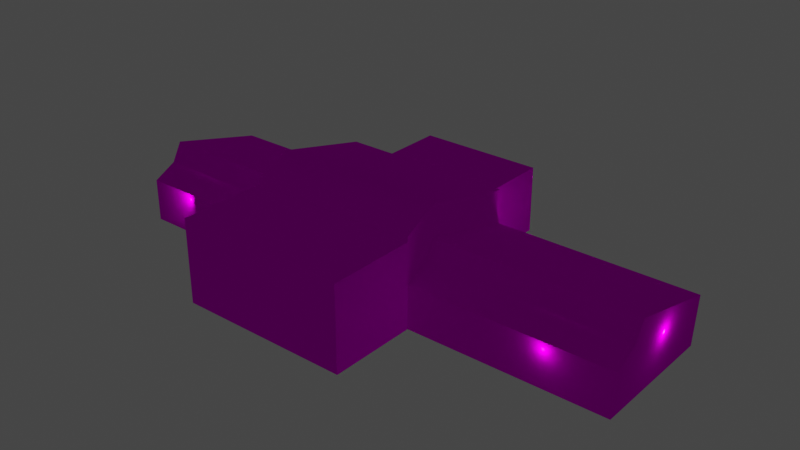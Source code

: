 # Source: object.blend  (saved by Blender 2.82.7; exported with 4.5.12 LTS)
import bpy
from mathutils import Matrix  # noqa: F401  (used for matrix-valued properties, if any)

bpy.ops.wm.read_factory_settings(use_empty=True)
scene = bpy.context.scene
scene.name = 'Scene'

# ---- collections
col_collection = bpy.data.collections.new('Collection'); scene.collection.children.link(col_collection)

# ---- images (referenced by path relative to the original .blend; pixels are not part of the script)
import os
ASSET_DIR = os.environ.get("B2B_ASSET_DIR", "")  # directory of the original .blend (textures are referenced by path, not embedded)
HERE = os.path.dirname(os.path.abspath(__file__))  # packed textures are extracted next to this script under _unpacked/

def load_image(name, relpath, width, height, colorspace="sRGB"):
    """Load a texture the original file referenced (path relative to the .blend, or extracted next to this script)."""
    p = next((c for c in (os.path.join(HERE, relpath), os.path.join(ASSET_DIR, relpath)) if relpath and os.path.exists(c)), "")
    if p:
        img = bpy.data.images.load(p, check_existing=True)
        img.name = name
    else:  # same state as the original file: an image datablock whose file is absent (Cycles renders it pink)
        img = bpy.data.images.new(name, width, height)
        img.source = "FILE"
        img.filepath = "//" + (relpath or name)
    img.colorspace_settings.name = colorspace
    return img
img_kvnc_suncoast_dds = load_image('KVNC_SunCoast.dds', 'KVNC_SunCoast.dds', 1024, 1024, 'sRGB')

# ---- materials (node trees are filled in below, after node groups)
mat_default_001 = bpy.data.materials.new('Default.001')
mat_default_001.use_transparent_shadow = False
mat_default_001.diffuse_color = (1.0, 1.0, 1.0, 1.0)
mat_default_001.roughness = 0.0
mat_default_001.specular_intensity = 0.0

# ---- node groups
ng_auto_smooth = bpy.data.node_groups.new('Auto Smooth', 'GeometryNodeTree')
_s = ng_auto_smooth.interface.new_socket(name='Geometry', in_out='OUTPUT', socket_type='NodeSocketGeometry')
_s = ng_auto_smooth.interface.new_socket(name='Geometry', in_out='INPUT', socket_type='NodeSocketGeometry')
_s = ng_auto_smooth.interface.new_socket(name='Angle', in_out='INPUT', socket_type='NodeSocketFloat')
_s.subtype = 'ANGLE'
_s.min_value = 0.0
_s.max_value = 3.142
ng_auto_smooth.is_modifier = True
_N = ng_auto_smooth.nodes; _L = ng_auto_smooth.links
n0 = _N.new('NodeGroupOutput'); n0.name = 'Group Output'; n0.location = (480, -100)
n1 = _N.new('NodeGroupInput'); n1.name = 'Group Input'; n1.location = (-420, -300)
n2 = _N.new('NodeGroupInput'); n2.name = 'Group Input.001'; n2.location = (-60, -100)
n3 = _N.new('GeometryNodeSetShadeSmooth'); n3.name = 'Set Shade Smooth'; n3.location = (120, -100)
n3.domain = 'EDGE'
n4 = _N.new('GeometryNodeSetShadeSmooth'); n4.name = 'Set Shade Smooth.001'; n4.location = (300, -100)
n5 = _N.new('GeometryNodeInputMeshEdgeAngle'); n5.name = 'Edge Angle'; n5.location = (-420, -220)
n6 = _N.new('GeometryNodeInputEdgeSmooth'); n6.name = 'Is Edge Smooth'; n6.location = (-60, -160)
n7 = _N.new('GeometryNodeInputShadeSmooth'); n7.name = 'Is Face Smooth'; n7.location = (-240, -340)
n8 = _N.new('FunctionNodeBooleanMath'); n8.name = 'Boolean Math'; n8.location = (-60, -220)
n9 = _N.new('FunctionNodeCompare'); n9.name = 'Compare'; n9.location = (-240, -180)
n9.operation = 'LESS_EQUAL'
_L.new(n5.outputs[0], n9.inputs[0])
_L.new(n4.outputs[0], n0.inputs[0])
_L.new(n1.outputs[1], n9.inputs[1])
_L.new(n9.outputs[0], n8.inputs[0])
_L.new(n7.outputs[0], n8.inputs[1])
_L.new(n2.outputs[0], n3.inputs[0])
_L.new(n6.outputs[0], n3.inputs[1])
_L.new(n3.outputs[0], n4.inputs[0])
_L.new(n8.outputs[0], n3.inputs[2])
n0.is_active_output = True

# ---- material node trees
mat_default_001.use_nodes = True; mat_default_001.node_tree.nodes.clear()
_N = mat_default_001.node_tree.nodes; _L = mat_default_001.node_tree.links
n0 = _N.new('ShaderNodeOutputMaterial'); n0.name = 'Material Output'; n0.location = (300, 300)
n1 = _N.new('ShaderNodeBsdfPrincipled'); n1.name = 'Principled BSDF'; n1.location = (10, 300)
n1.distribution = 'GGX'
n1.subsurface_method = 'BURLEY'
n1.inputs[3].default_value = 1.45
n1.inputs[13].default_value = 0.0
n1.inputs[27].default_value = (0.0, 0.0, 0.0, 1.0)
n1.inputs[28].default_value = 1.0
n2 = _N.new('ShaderNodeTexImage'); n2.name = 'Image Texture'; n2.location = (0, 0)
n2.image = img_kvnc_suncoast_dds
_L.new(n1.outputs[0], n0.inputs[0])
_L.new(n2.outputs[0], n1.inputs[0])
n0.is_active_output = True

# ---- world
world_world = bpy.data.worlds.new('World'); scene.world = world_world
world_world.use_nodes = True; world_world.node_tree.nodes.clear()
_N = world_world.node_tree.nodes; _L = world_world.node_tree.links
n0 = _N.new('ShaderNodeOutputWorld'); n0.name = 'World Output'; n0.location = (300, 300)
n1 = _N.new('ShaderNodeBackground'); n1.name = 'Background'; n1.location = (10, 300)
n1.inputs[0].default_value = (0.05088, 0.05088, 0.05088, 1.0)
_L.new(n1.outputs[0], n0.inputs[0])
n0.is_active_output = True
world_world.color = (0.05088, 0.05088, 0.05088)
world_world.use_sun_shadow = False
world_world.sun_shadow_jitter_overblur = 0.0

# ---- lights
light_light_name_amb_street_light3_002 = bpy.data.lights.new('light_name=amb_street_light3.002', 'POINT')
light_light_name_amb_street_light3_002.transmission_factor = 0.0
light_light_name_amb_street_light3_002.energy = 200.0
light_light_name_amb_street_light3_002.shadow_soft_size = 0.25
light_light_name_amb_street_light3_002.shadow_maximum_resolution = 0.006
light_light_name_amb_street_light3_002.use_absolute_resolution = True
light_light_name_amb_street_light3_003 = bpy.data.lights.new('light_name=amb_street_light3.003', 'POINT')
light_light_name_amb_street_light3_003.transmission_factor = 0.0
light_light_name_amb_street_light3_003.energy = 200.0
light_light_name_amb_street_light3_003.shadow_soft_size = 0.25
light_light_name_amb_street_light3_003.shadow_maximum_resolution = 0.006
light_light_name_amb_street_light3_003.use_absolute_resolution = True
light_light_name_amb_street_light3_004 = bpy.data.lights.new('light_name=amb_street_light3.004', 'POINT')
light_light_name_amb_street_light3_004.transmission_factor = 0.0
light_light_name_amb_street_light3_004.energy = 200.0
light_light_name_amb_street_light3_004.shadow_soft_size = 0.25
light_light_name_amb_street_light3_004.shadow_maximum_resolution = 0.006
light_light_name_amb_street_light3_004.use_absolute_resolution = True
light_light_name_amb_street_light3_011 = bpy.data.lights.new('light_name=amb_street_light3.011', 'POINT')
light_light_name_amb_street_light3_011.transmission_factor = 0.0
light_light_name_amb_street_light3_011.energy = 200.0
light_light_name_amb_street_light3_011.shadow_soft_size = 0.25
light_light_name_amb_street_light3_011.shadow_maximum_resolution = 0.006
light_light_name_amb_street_light3_011.use_absolute_resolution = True
light_light_name_amb_street_light3_012 = bpy.data.lights.new('light_name=amb_street_light3.012', 'POINT')
light_light_name_amb_street_light3_012.transmission_factor = 0.0
light_light_name_amb_street_light3_012.energy = 200.0
light_light_name_amb_street_light3_012.shadow_soft_size = 0.25
light_light_name_amb_street_light3_012.shadow_maximum_resolution = 0.006
light_light_name_amb_street_light3_012.use_absolute_resolution = True
light_light_name_amb_street_light3_013 = bpy.data.lights.new('light_name=amb_street_light3.013', 'POINT')
light_light_name_amb_street_light3_013.transmission_factor = 0.0
light_light_name_amb_street_light3_013.energy = 200.0
light_light_name_amb_street_light3_013.shadow_soft_size = 0.25
light_light_name_amb_street_light3_013.shadow_maximum_resolution = 0.006
light_light_name_amb_street_light3_013.use_absolute_resolution = True

# ---- meshes
me_poly_os_0_002 = bpy.data.meshes.new('poly_os=0.002')
me_poly_os_0_002.from_pydata([(-2.029, -4.536, -13.16), (-2.029, 1.284, -13.16), (-2.028, 2.634, 13.16), (22.24, -4.536, -5.585), (22.24, -4.536, 5.625), (-9.453, -4.536, 13.16), (-9.453, -4.536, 5.625), (-22.42, -4.536, 5.625), (22.42, 1.811, 2.727), (5.396, 2.61, -5.585), (-9.453, 2.61, -5.585), (-9.453, 4.536, 2.605), (-9.453, 3.064, 5.625), (3.426, -0.275, -5.585), (-9.453, 1.811, 2.727), (3.426, 1.284, -5.585), (-9.453, -0.275, -5.585), (5.396, -0.8398, 5.625), (5.396, 0.1844, 3.63), (5.396, 4.536, 2.605), (5.396, 3.064, 5.625), (5.396, -0.275, -5.585), (3.426, -4.536, -5.585), (5.396, 1.811, 2.727), (22.24, -0.275, -5.585), (22.42, -0.275, -5.585), (22.42, -0.8398, 5.625), (22.42, 0.1844, 3.63), (-9.453, -0.8398, 5.625), (-22.42, 1.811, 2.727), (-22.42, -0.8398, 5.625), (-9.453, 0.1844, 3.63), (-22.42, 0.1844, 3.63), (-22.42, -4.536, -5.585), (5.396, 2.634, 5.625), (-7.484, 1.284, -13.16), (-7.484, 1.284, -5.585), (-7.484, -4.536, -13.16), (-7.484, -4.536, -5.585), (-7.484, -0.275, -5.585), (3.426, 1.284, -13.16), (-2.028, -4.536, 13.16), (5.397, -4.536, 13.16), (5.397, -4.536, 5.625), (-9.453, 2.634, 13.16), (-9.453, 2.634, 5.625), (5.397, 2.634, 13.16), (-22.42, -0.275, -5.585), (3.426, -4.536, -13.16)], [], [(32, 30, 28, 31), (0, 1, 40, 48), (7, 30, 32, 29, 47, 33), (22, 48, 40, 15, 13), (25, 8, 27, 26, 4, 3), (14, 31, 28, 45, 12, 11, 10, 16), (34, 20, 12, 45), (5, 41, 2, 44), (5, 44, 45, 6), (41, 42, 46, 2), (16, 10, 9, 21, 13, 15, 36, 39), (21, 9, 19, 20, 34, 17, 18, 23), (21, 24, 13), (23, 8, 25, 24, 21), (47, 29, 14, 16), (32, 31, 14, 29), (46, 42, 43, 34), (10, 11, 19, 9), (16, 39, 47), (18, 17, 26, 27), (38, 33, 47, 39), (3, 22, 13, 24, 25), (12, 20, 19, 11), (37, 35, 1, 0), (36, 35, 37, 38, 39), (35, 36, 15, 40, 1), (17, 34, 43), (28, 6, 45), (7, 6, 28, 30), (45, 44, 2, 46, 34), (18, 27, 8, 23), (43, 4, 26, 17)])
me_poly_os_0_002.polygons.foreach_set('use_smooth', [True] * 32)
_uv = me_poly_os_0_002.uv_layers.new(name='UVMap')
_uv.uv.foreach_set('vector', [0.3303, 0.1133, 0.3303, 0.0673, 0.0645, 0.0673, 0.0645, 0.1133, 0.666, 0.4107, 0.666, 0.5905, 0.4975, 0.5905, 0.4975, 0.4107, 0.3618, 0.4063, 0.3618, 0.5172, 0.3019, 0.548, 0.2748, 0.5968, 0.0253, 0.5342, 0.0253, 0.4063, 0.4904, 0.4141, 0.7245, 0.4141, 0.7245, 0.5939, 0.4904, 0.5939, 0.4904, 0.5458, 0.0231, 0.5346, 0.2726, 0.5972, 0.2997, 0.5484, 0.3596, 0.5177, 0.3596, 0.4066, 0.0231, 0.4066, 0.3764, 0.6265, 0.3862, 0.6089, 0.4078, 0.5978, 0.4078, 0.6354, 0.4078, 0.6401, 0.3751, 0.656, 0.2865, 0.6352, 0.2865, 0.604, 0.3299, 0.6354, 0.3299, 0.6401, 0.1692, 0.6401, 0.1692, 0.6354, 0.7254, 0.4144, 0.5026, 0.4144, 0.5026, 0.6296, 0.7254, 0.6296, 0.7261, 0.4112, 0.7261, 0.6327, 0.4931, 0.6327, 0.4931, 0.4112, 0.7226, 0.4123, 0.4998, 0.4123, 0.4998, 0.6276, 0.7226, 0.6276, 0.409, 0.6174, 0.409, 0.6486, 0.2483, 0.6486, 0.2483, 0.6174, 0.2697, 0.6174, 0.2697, 0.6343, 0.3877, 0.6343, 0.3877, 0.6174, 0.4512, 0.604, 0.4512, 0.6352, 0.3626, 0.656, 0.3299, 0.6401, 0.3299, 0.6354, 0.3299, 0.5978, 0.3515, 0.6089, 0.3613, 0.6265, 0.0799, 0.5325, 0.5856, 0.5325, 0.0208, 0.5325, 0.3402, 0.0152, 0.0701, 0.0152, 0.0701, 0.1512, 0.0728, 0.1512, 0.3402, 0.1512, 0.2975, 0.1467, 0.2975, 0.0107, 0.0918, 0.0107, 0.0918, 0.1467, 0.3303, 0.1133, 0.0645, 0.1133, 0.0645, 0.1515, 0.3303, 0.1515, 0.7234, 0.6321, 0.7234, 0.4106, 0.4904, 0.4106, 0.4904, 0.6321, 0.0912, 0.156, 0.0912, 0.0225, 0.3268, 0.0225, 0.3268, 0.156, 0.0766, 0.5311, 0.0175, 0.5311, 0.4657, 0.5311, 0.375, 0.053, 0.375, 0.007, 0.0259, 0.007, 0.0259, 0.053, 0.0175, 0.4031, 0.4657, 0.4031, 0.4657, 0.5311, 0.0175, 0.5311, 0.5856, 0.4046, 0.0208, 0.4046, 0.0208, 0.5325, 0.5856, 0.5325, 0.5908, 0.5325, 0.0512, 0.063, 0.3558, 0.063, 0.3558, 0.1319, 0.0512, 0.1319, 0.7233, 0.4082, 0.7233, 0.588, 0.5548, 0.588, 0.5548, 0.4082, 0.7278, 0.5909, 0.4937, 0.5909, 0.4937, 0.4111, 0.7278, 0.4111, 0.7278, 0.5427, 0.4291, 0.5698, 0.4392, 0.6193, 0.3679, 0.6338, 0.3579, 0.5843, 0.3935, 0.5771, 0.4904, 0.5248, 0.4904, 0.6321, 0.4904, 0.4106, 0.4931, 0.5254, 0.4931, 0.4112, 0.4931, 0.6327, 0.0317, 0.4087, 0.4208, 0.4087, 0.4208, 0.5196, 0.0317, 0.5196, 0.3184, 0.5964, 0.3284, 0.6457, 0.3769, 0.6358, 0.4254, 0.626, 0.4154, 0.5768, 0.375, 0.053, 0.0259, 0.053, 0.0259, 0.0911, 0.375, 0.0911, 0.5273, 0.4118, 0.0217, 0.4118, 0.0165, 0.5227, 0.5273, 0.5227])
me_poly_os_0_002.materials.append(mat_default_001)
me_poly_os_0_002.use_remesh_fix_poles = True
me_poly_os_0_002.use_remesh_preserve_attributes = False
me_poly_os_0_002.use_mirror_vertex_groups = False
me_poly_os_0_002.update()

# ---- objects
ob_kvnc_suncoast_obj = bpy.data.objects.new('KVNC_SunCoast.obj', None)
ob_default_lod = bpy.data.objects.new('Default LOD', None)
ob_amb_street_light3 = bpy.data.objects.new('amb_street_light3', light_light_name_amb_street_light3_002)
ob_amb_street_light3_001 = bpy.data.objects.new('amb_street_light3.001', light_light_name_amb_street_light3_003)
ob_amb_street_light3_002 = bpy.data.objects.new('amb_street_light3.002', light_light_name_amb_street_light3_004)
ob_amb_street_light3_003 = bpy.data.objects.new('amb_street_light3.003', light_light_name_amb_street_light3_011)
ob_amb_street_light3_004 = bpy.data.objects.new('amb_street_light3.004', light_light_name_amb_street_light3_012)
ob_amb_street_light3_005 = bpy.data.objects.new('amb_street_light3.005', light_light_name_amb_street_light3_013)
ob_poly_os_0_hard__blend_yes = bpy.data.objects.new('POLY_OS=0 HARD= BLEND=yes', me_poly_os_0_002)

# ---- transforms, parenting, visibility, modifiers, constraints
ob_kvnc_suncoast_obj.location = (0.0, 0.0, 0.0)
ob_kvnc_suncoast_obj.rotation_euler = (1.571, -0.0, 0.0)
ob_kvnc_suncoast_obj.empty_display_size = 0.01
ob_kvnc_suncoast_obj.lineart.crease_threshold = 0.0
ob_default_lod.parent = ob_kvnc_suncoast_obj
ob_default_lod.location = (0.0, 0.0, 0.0)
ob_default_lod.empty_display_size = 0.01
ob_default_lod.lineart.crease_threshold = 0.0
ob_amb_street_light3.parent = ob_default_lod
ob_amb_street_light3.location = (22.42, 3.697, -0.5296)
ob_amb_street_light3.lineart.crease_threshold = 0.0
ob_amb_street_light3_001.parent = ob_default_lod
ob_amb_street_light3_001.location = (16.91, 3.125, 5.625)
ob_amb_street_light3_001.lineart.crease_threshold = 0.0
ob_amb_street_light3_002.parent = ob_default_lod
ob_amb_street_light3_002.location = (-17.93, 3.257, 5.625)
ob_amb_street_light3_002.lineart.crease_threshold = 0.0
ob_amb_street_light3_003.parent = ob_default_lod
ob_amb_street_light3_003.location = (-12.86, 3.687, -5.585)
ob_amb_street_light3_003.lineart.crease_threshold = 0.0
ob_amb_street_light3_004.parent = ob_default_lod
ob_amb_street_light3_004.location = (8.547, 3.71, -5.585)
ob_amb_street_light3_004.lineart.crease_threshold = 0.0
ob_amb_street_light3_005.parent = ob_default_lod
ob_amb_street_light3_005.location = (-22.42, 4.014, -0.8082)
ob_amb_street_light3_005.lineart.crease_threshold = 0.0
ob_poly_os_0_hard__blend_yes.parent = ob_default_lod
ob_poly_os_0_hard__blend_yes.location = (-5.08e-08, 4.536, -7.372e-07)
ob_poly_os_0_hard__blend_yes.show_transparent = True
ob_poly_os_0_hard__blend_yes.lineart.crease_threshold = 0.0
_m = ob_poly_os_0_hard__blend_yes.modifiers.new('Auto Smooth', 'NODES')
_m.node_group = ng_auto_smooth
_gi = [s.identifier for s in ng_auto_smooth.interface.items_tree if s.item_type == 'SOCKET' and s.in_out == 'INPUT']
_m[_gi[1]] = 0.7854  # Angle

# ---- collection membership
col_collection.objects.link(ob_kvnc_suncoast_obj)
col_collection.objects.link(ob_default_lod)
col_collection.objects.link(ob_amb_street_light3)
col_collection.objects.link(ob_amb_street_light3_001)
col_collection.objects.link(ob_amb_street_light3_002)
col_collection.objects.link(ob_amb_street_light3_003)
col_collection.objects.link(ob_amb_street_light3_004)
col_collection.objects.link(ob_amb_street_light3_005)
col_collection.objects.link(ob_poly_os_0_hard__blend_yes)

# ---- scene / render settings (as saved in the file)
scene.frame_start = 1; scene.frame_end = 250; scene.frame_set(1)
scene.render.engine = 'BLENDER_EEVEE_NEXT'
scene.cycles.use_denoising = False
scene.cycles.samples = 128
scene.cycles.sampling_pattern = 'TABULATED_SOBOL'
scene.cycles.use_adaptive_sampling = False
scene.cycles.use_light_tree = False
scene.view_settings.view_transform = 'Filmic'
bpy.context.view_layer.update()

# ---- added for rendering (the .blend has no active camera): camera
cam_auto = bpy.data.cameras.new('AutoCamera')
cam_auto.lens = 50.0
cam_auto.sensor_width = 36.0
cam_auto.clip_end = 1000.0
ob_auto_camera = bpy.data.objects.new('AutoCamera', cam_auto)
scene.collection.objects.link(ob_auto_camera)
ob_auto_camera.location = (48.8323, -58.5987, 43.6021)
ob_auto_camera.rotation_euler = (1.09748, -7.21219e-08, 0.694738)
scene.camera = ob_auto_camera
bpy.context.view_layer.update()
